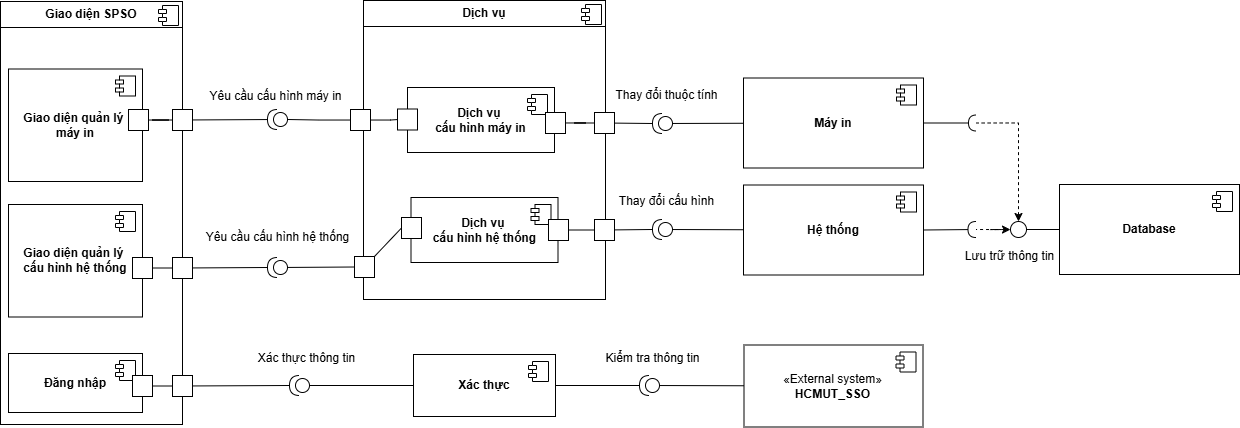

The diagram above was exported from draw.io. Its source (the exported page's mxGraphModel, read from the mxfile embedded in the PNG):
<mxGraphModel dx="1826" dy="761" grid="0" gridSize="10" guides="1" tooltips="1" connect="1" arrows="1" fold="1" page="0" pageScale="1" pageWidth="827" pageHeight="1169" math="0" shadow="0">
  <root>
    <mxCell id="0" />
    <mxCell id="1" parent="0" />
    <mxCell id="UXCzd0CvT6YyVD-5y9YB-5" value="&lt;p style=&quot;margin:0px;margin-top:6px;text-align:center;&quot;&gt;&lt;b&gt;Giao diện SPSO&lt;/b&gt;&lt;/p&gt;&lt;hr size=&quot;1&quot; style=&quot;border-style:solid;&quot;&gt;&lt;p style=&quot;margin:0px;margin-left:8px;&quot;&gt;&lt;br&gt;&lt;/p&gt;" style="align=left;overflow=fill;html=1;dropTarget=0;whiteSpace=wrap;" parent="1" vertex="1">
      <mxGeometry x="-104" y="92" width="182" height="423" as="geometry" />
    </mxCell>
    <mxCell id="UXCzd0CvT6YyVD-5y9YB-6" value="" style="shape=component;jettyWidth=8;jettyHeight=4;" parent="UXCzd0CvT6YyVD-5y9YB-5" vertex="1">
      <mxGeometry x="1" width="20" height="20" relative="1" as="geometry">
        <mxPoint x="-24" y="4" as="offset" />
      </mxGeometry>
    </mxCell>
    <mxCell id="UXCzd0CvT6YyVD-5y9YB-10" value="&lt;b&gt;Máy in&lt;/b&gt;" style="html=1;dropTarget=0;whiteSpace=wrap;" parent="1" vertex="1">
      <mxGeometry x="639" y="168.5" width="180" height="90" as="geometry" />
    </mxCell>
    <mxCell id="UXCzd0CvT6YyVD-5y9YB-11" value="" style="shape=module;jettyWidth=8;jettyHeight=4;" parent="UXCzd0CvT6YyVD-5y9YB-10" vertex="1">
      <mxGeometry x="1" width="20" height="20" relative="1" as="geometry">
        <mxPoint x="-27" y="7" as="offset" />
      </mxGeometry>
    </mxCell>
    <mxCell id="UXCzd0CvT6YyVD-5y9YB-14" value="&lt;p style=&quot;margin:0px;margin-top:6px;text-align:center;&quot;&gt;&lt;b&gt;Dịch vụ&lt;/b&gt;&lt;/p&gt;&lt;hr size=&quot;1&quot; style=&quot;border-style:solid;&quot;&gt;&lt;p style=&quot;margin:0px;margin-left:8px;&quot;&gt;&lt;br&gt;&lt;/p&gt;" style="align=left;overflow=fill;html=1;dropTarget=0;whiteSpace=wrap;" parent="1" vertex="1">
      <mxGeometry x="259" y="91" width="242" height="299" as="geometry" />
    </mxCell>
    <mxCell id="UXCzd0CvT6YyVD-5y9YB-15" value="" style="shape=component;jettyWidth=8;jettyHeight=4;" parent="UXCzd0CvT6YyVD-5y9YB-14" vertex="1">
      <mxGeometry x="1" width="20" height="20" relative="1" as="geometry">
        <mxPoint x="-24" y="4" as="offset" />
      </mxGeometry>
    </mxCell>
    <mxCell id="UXCzd0CvT6YyVD-5y9YB-21" value="Database" style="html=1;dropTarget=0;whiteSpace=wrap;fontStyle=1" parent="1" vertex="1">
      <mxGeometry x="955" y="275" width="180" height="90" as="geometry" />
    </mxCell>
    <mxCell id="UXCzd0CvT6YyVD-5y9YB-22" value="" style="shape=module;jettyWidth=8;jettyHeight=4;" parent="UXCzd0CvT6YyVD-5y9YB-21" vertex="1">
      <mxGeometry x="1" width="20" height="20" relative="1" as="geometry">
        <mxPoint x="-27" y="7" as="offset" />
      </mxGeometry>
    </mxCell>
    <mxCell id="UXCzd0CvT6YyVD-5y9YB-28" value="&lt;b&gt;Giao diện quản lý&amp;nbsp;&lt;/b&gt;&lt;div&gt;&lt;b&gt;máy in&lt;/b&gt;&lt;/div&gt;" style="html=1;dropTarget=0;whiteSpace=wrap;" parent="1" vertex="1">
      <mxGeometry x="-96" y="159.5" width="134" height="112.5" as="geometry" />
    </mxCell>
    <mxCell id="UXCzd0CvT6YyVD-5y9YB-29" value="" style="shape=module;jettyWidth=8;jettyHeight=4;" parent="UXCzd0CvT6YyVD-5y9YB-28" vertex="1">
      <mxGeometry x="1" width="20" height="20" relative="1" as="geometry">
        <mxPoint x="-27" y="7" as="offset" />
      </mxGeometry>
    </mxCell>
    <mxCell id="UXCzd0CvT6YyVD-5y9YB-107" style="edgeStyle=orthogonalEdgeStyle;rounded=0;orthogonalLoop=1;jettySize=auto;html=1;entryX=0;entryY=0.5;entryDx=0;entryDy=0;endArrow=none;endFill=0;" parent="1" source="UXCzd0CvT6YyVD-5y9YB-30" target="UXCzd0CvT6YyVD-5y9YB-100" edge="1">
      <mxGeometry relative="1" as="geometry" />
    </mxCell>
    <mxCell id="UXCzd0CvT6YyVD-5y9YB-30" value="" style="rounded=0;whiteSpace=wrap;html=1;" parent="1" vertex="1">
      <mxGeometry x="24" y="200" width="20" height="21" as="geometry" />
    </mxCell>
    <mxCell id="UXCzd0CvT6YyVD-5y9YB-35" value="&lt;b&gt;Dịch vụ&amp;nbsp;&lt;/b&gt;&lt;div&gt;&lt;b&gt;cấu hình máy in&lt;/b&gt;&lt;/div&gt;" style="html=1;dropTarget=0;whiteSpace=wrap;" parent="1" vertex="1">
      <mxGeometry x="303" y="178" width="147" height="65" as="geometry" />
    </mxCell>
    <mxCell id="UXCzd0CvT6YyVD-5y9YB-36" value="" style="shape=module;jettyWidth=8;jettyHeight=4;" parent="UXCzd0CvT6YyVD-5y9YB-35" vertex="1">
      <mxGeometry x="1" width="20" height="20" relative="1" as="geometry">
        <mxPoint x="-27" y="7" as="offset" />
      </mxGeometry>
    </mxCell>
    <mxCell id="UXCzd0CvT6YyVD-5y9YB-46" value="" style="rounded=0;whiteSpace=wrap;html=1;" parent="1" vertex="1">
      <mxGeometry x="293" y="199.5" width="20" height="21" as="geometry" />
    </mxCell>
    <mxCell id="UXCzd0CvT6YyVD-5y9YB-69" style="edgeStyle=orthogonalEdgeStyle;rounded=0;orthogonalLoop=1;jettySize=auto;html=1;endArrow=none;endFill=0;" parent="1" source="UXCzd0CvT6YyVD-5y9YB-47" target="UXCzd0CvT6YyVD-5y9YB-46" edge="1">
      <mxGeometry relative="1" as="geometry" />
    </mxCell>
    <mxCell id="UXCzd0CvT6YyVD-5y9YB-47" value="" style="rounded=0;whiteSpace=wrap;html=1;" parent="1" vertex="1">
      <mxGeometry x="246" y="200" width="20" height="21" as="geometry" />
    </mxCell>
    <mxCell id="UXCzd0CvT6YyVD-5y9YB-67" style="edgeStyle=orthogonalEdgeStyle;rounded=0;orthogonalLoop=1;jettySize=auto;html=1;entryX=0;entryY=0.5;entryDx=0;entryDy=0;endArrow=none;endFill=0;" parent="1" source="UXCzd0CvT6YyVD-5y9YB-54" target="UXCzd0CvT6YyVD-5y9YB-59" edge="1">
      <mxGeometry relative="1" as="geometry" />
    </mxCell>
    <mxCell id="UXCzd0CvT6YyVD-5y9YB-54" value="" style="rounded=0;whiteSpace=wrap;html=1;" parent="1" vertex="1">
      <mxGeometry x="441" y="203" width="20" height="21" as="geometry" />
    </mxCell>
    <mxCell id="UXCzd0CvT6YyVD-5y9YB-59" value="" style="rounded=0;whiteSpace=wrap;html=1;" parent="1" vertex="1">
      <mxGeometry x="490" y="203" width="20" height="21" as="geometry" />
    </mxCell>
    <mxCell id="UXCzd0CvT6YyVD-5y9YB-76" value="" style="shape=providedRequiredInterface;html=1;verticalLabelPosition=bottom;sketch=0;direction=west;" parent="1" vertex="1">
      <mxGeometry x="163" y="200" width="20" height="20" as="geometry" />
    </mxCell>
    <mxCell id="UXCzd0CvT6YyVD-5y9YB-83" style="edgeStyle=orthogonalEdgeStyle;rounded=0;orthogonalLoop=1;jettySize=auto;html=1;entryX=0;entryY=0.5;entryDx=0;entryDy=0;entryPerimeter=0;endArrow=none;endFill=0;" parent="1" source="UXCzd0CvT6YyVD-5y9YB-47" target="UXCzd0CvT6YyVD-5y9YB-76" edge="1">
      <mxGeometry relative="1" as="geometry" />
    </mxCell>
    <mxCell id="UXCzd0CvT6YyVD-5y9YB-112" style="rounded=0;orthogonalLoop=1;jettySize=auto;html=1;endArrow=none;endFill=0;" parent="1" source="UXCzd0CvT6YyVD-5y9YB-100" target="UXCzd0CvT6YyVD-5y9YB-76" edge="1">
      <mxGeometry relative="1" as="geometry" />
    </mxCell>
    <mxCell id="UXCzd0CvT6YyVD-5y9YB-100" value="" style="rounded=0;whiteSpace=wrap;html=1;" parent="1" vertex="1">
      <mxGeometry x="68" y="200" width="20" height="21" as="geometry" />
    </mxCell>
    <mxCell id="7V4w1dpkdNHphfuKbaWj-1" value="&lt;b&gt;Đăng nhập&lt;/b&gt;" style="html=1;dropTarget=0;whiteSpace=wrap;" parent="1" vertex="1">
      <mxGeometry x="-96" y="444" width="134" height="59" as="geometry" />
    </mxCell>
    <mxCell id="7V4w1dpkdNHphfuKbaWj-2" value="" style="shape=module;jettyWidth=8;jettyHeight=4;" parent="7V4w1dpkdNHphfuKbaWj-1" vertex="1">
      <mxGeometry x="1" width="20" height="20" relative="1" as="geometry">
        <mxPoint x="-27" y="7" as="offset" />
      </mxGeometry>
    </mxCell>
    <mxCell id="7V4w1dpkdNHphfuKbaWj-3" value="Hệ thống" style="html=1;dropTarget=0;whiteSpace=wrap;fontStyle=1" parent="1" vertex="1">
      <mxGeometry x="639" y="275.5" width="180" height="90" as="geometry" />
    </mxCell>
    <mxCell id="7V4w1dpkdNHphfuKbaWj-4" value="" style="shape=module;jettyWidth=8;jettyHeight=4;" parent="7V4w1dpkdNHphfuKbaWj-3" vertex="1">
      <mxGeometry x="1" width="20" height="20" relative="1" as="geometry">
        <mxPoint x="-27" y="7" as="offset" />
      </mxGeometry>
    </mxCell>
    <mxCell id="7V4w1dpkdNHphfuKbaWj-5" value="&lt;b&gt;Xác thực&lt;/b&gt;" style="html=1;dropTarget=0;whiteSpace=wrap;" parent="1" vertex="1">
      <mxGeometry x="309" y="445" width="142" height="62" as="geometry" />
    </mxCell>
    <mxCell id="7V4w1dpkdNHphfuKbaWj-6" value="" style="shape=module;jettyWidth=8;jettyHeight=4;" parent="7V4w1dpkdNHphfuKbaWj-5" vertex="1">
      <mxGeometry x="1" width="20" height="20" relative="1" as="geometry">
        <mxPoint x="-27" y="7" as="offset" />
      </mxGeometry>
    </mxCell>
    <mxCell id="7V4w1dpkdNHphfuKbaWj-9" value="«External system»&lt;br&gt;&lt;b&gt;HCMUT_SSO&lt;/b&gt;" style="html=1;dropTarget=0;whiteSpace=wrap;" parent="1" vertex="1">
      <mxGeometry x="639.5" y="435.5" width="179" height="82" as="geometry" />
    </mxCell>
    <mxCell id="7V4w1dpkdNHphfuKbaWj-10" value="" style="shape=module;jettyWidth=8;jettyHeight=4;" parent="7V4w1dpkdNHphfuKbaWj-9" vertex="1">
      <mxGeometry x="1" width="20" height="20" relative="1" as="geometry">
        <mxPoint x="-27" y="7" as="offset" />
      </mxGeometry>
    </mxCell>
    <mxCell id="7V4w1dpkdNHphfuKbaWj-15" style="rounded=0;orthogonalLoop=1;jettySize=auto;html=1;endArrow=none;endFill=0;" parent="1" source="7V4w1dpkdNHphfuKbaWj-13" target="UXCzd0CvT6YyVD-5y9YB-10" edge="1">
      <mxGeometry relative="1" as="geometry" />
    </mxCell>
    <mxCell id="7V4w1dpkdNHphfuKbaWj-13" value="" style="shape=providedRequiredInterface;html=1;verticalLabelPosition=bottom;sketch=0;rotation=-180;" parent="1" vertex="1">
      <mxGeometry x="548" y="204" width="20" height="20" as="geometry" />
    </mxCell>
    <mxCell id="7V4w1dpkdNHphfuKbaWj-14" style="rounded=0;orthogonalLoop=1;jettySize=auto;html=1;entryX=1;entryY=0.5;entryDx=0;entryDy=0;entryPerimeter=0;endArrow=none;endFill=0;" parent="1" source="UXCzd0CvT6YyVD-5y9YB-59" target="7V4w1dpkdNHphfuKbaWj-13" edge="1">
      <mxGeometry relative="1" as="geometry" />
    </mxCell>
    <mxCell id="7V4w1dpkdNHphfuKbaWj-16" value="&lt;b&gt;Giao diện quản lý&amp;nbsp;&lt;/b&gt;&lt;div&gt;&lt;b&gt;cấu hình hệ thống&lt;/b&gt;&lt;/div&gt;" style="html=1;dropTarget=0;whiteSpace=wrap;" parent="1" vertex="1">
      <mxGeometry x="-96" y="295" width="134" height="112.5" as="geometry" />
    </mxCell>
    <mxCell id="7V4w1dpkdNHphfuKbaWj-17" value="" style="shape=module;jettyWidth=8;jettyHeight=4;" parent="7V4w1dpkdNHphfuKbaWj-16" vertex="1">
      <mxGeometry x="1" width="20" height="20" relative="1" as="geometry">
        <mxPoint x="-27" y="7" as="offset" />
      </mxGeometry>
    </mxCell>
    <mxCell id="7V4w1dpkdNHphfuKbaWj-18" value="&lt;b&gt;Dịch vụ&amp;nbsp;&lt;/b&gt;&lt;div&gt;&lt;b&gt;cấu hình hệ thống&lt;/b&gt;&lt;/div&gt;" style="html=1;dropTarget=0;whiteSpace=wrap;" parent="1" vertex="1">
      <mxGeometry x="306.5" y="288" width="147" height="65" as="geometry" />
    </mxCell>
    <mxCell id="7V4w1dpkdNHphfuKbaWj-19" value="" style="shape=module;jettyWidth=8;jettyHeight=4;" parent="7V4w1dpkdNHphfuKbaWj-18" vertex="1">
      <mxGeometry x="1" width="20" height="20" relative="1" as="geometry">
        <mxPoint x="-27" y="7" as="offset" />
      </mxGeometry>
    </mxCell>
    <mxCell id="7V4w1dpkdNHphfuKbaWj-22" style="rounded=0;orthogonalLoop=1;jettySize=auto;html=1;entryX=0;entryY=0.5;entryDx=0;entryDy=0;endArrow=none;endFill=0;" parent="1" source="7V4w1dpkdNHphfuKbaWj-20" target="7V4w1dpkdNHphfuKbaWj-21" edge="1">
      <mxGeometry relative="1" as="geometry" />
    </mxCell>
    <mxCell id="7V4w1dpkdNHphfuKbaWj-20" value="" style="rounded=0;whiteSpace=wrap;html=1;" parent="1" vertex="1">
      <mxGeometry x="28" y="348" width="20" height="21" as="geometry" />
    </mxCell>
    <mxCell id="7V4w1dpkdNHphfuKbaWj-21" value="" style="rounded=0;whiteSpace=wrap;html=1;" parent="1" vertex="1">
      <mxGeometry x="68" y="348" width="20" height="21" as="geometry" />
    </mxCell>
    <mxCell id="7V4w1dpkdNHphfuKbaWj-27" style="rounded=0;orthogonalLoop=1;jettySize=auto;html=1;entryX=0;entryY=0.5;entryDx=0;entryDy=0;endArrow=none;endFill=0;" parent="1" source="7V4w1dpkdNHphfuKbaWj-23" target="7V4w1dpkdNHphfuKbaWj-25" edge="1">
      <mxGeometry relative="1" as="geometry" />
    </mxCell>
    <mxCell id="7V4w1dpkdNHphfuKbaWj-23" value="" style="shape=providedRequiredInterface;html=1;verticalLabelPosition=bottom;sketch=0;direction=west;" parent="1" vertex="1">
      <mxGeometry x="163" y="348" width="20" height="20" as="geometry" />
    </mxCell>
    <mxCell id="7V4w1dpkdNHphfuKbaWj-24" style="rounded=0;orthogonalLoop=1;jettySize=auto;html=1;entryX=1;entryY=0.5;entryDx=0;entryDy=0;entryPerimeter=0;endArrow=none;endFill=0;" parent="1" source="7V4w1dpkdNHphfuKbaWj-21" target="7V4w1dpkdNHphfuKbaWj-23" edge="1">
      <mxGeometry relative="1" as="geometry" />
    </mxCell>
    <mxCell id="7V4w1dpkdNHphfuKbaWj-28" style="rounded=0;orthogonalLoop=1;jettySize=auto;html=1;entryX=0;entryY=0.5;entryDx=0;entryDy=0;endArrow=none;endFill=0;" parent="1" source="7V4w1dpkdNHphfuKbaWj-25" target="7V4w1dpkdNHphfuKbaWj-26" edge="1">
      <mxGeometry relative="1" as="geometry" />
    </mxCell>
    <mxCell id="7V4w1dpkdNHphfuKbaWj-25" value="" style="rounded=0;whiteSpace=wrap;html=1;" parent="1" vertex="1">
      <mxGeometry x="250" y="347" width="20" height="21" as="geometry" />
    </mxCell>
    <mxCell id="7V4w1dpkdNHphfuKbaWj-26" value="" style="rounded=0;whiteSpace=wrap;html=1;" parent="1" vertex="1">
      <mxGeometry x="297" y="308" width="20" height="21" as="geometry" />
    </mxCell>
    <mxCell id="7V4w1dpkdNHphfuKbaWj-32" style="rounded=0;orthogonalLoop=1;jettySize=auto;html=1;entryX=0;entryY=0.5;entryDx=0;entryDy=0;endArrow=none;endFill=0;" parent="1" source="7V4w1dpkdNHphfuKbaWj-29" target="7V4w1dpkdNHphfuKbaWj-30" edge="1">
      <mxGeometry relative="1" as="geometry" />
    </mxCell>
    <mxCell id="7V4w1dpkdNHphfuKbaWj-29" value="" style="rounded=0;whiteSpace=wrap;html=1;" parent="1" vertex="1">
      <mxGeometry x="444" y="310" width="20" height="21" as="geometry" />
    </mxCell>
    <mxCell id="7V4w1dpkdNHphfuKbaWj-30" value="" style="rounded=0;whiteSpace=wrap;html=1;" parent="1" vertex="1">
      <mxGeometry x="490" y="310" width="20" height="21" as="geometry" />
    </mxCell>
    <mxCell id="7V4w1dpkdNHphfuKbaWj-34" style="rounded=0;orthogonalLoop=1;jettySize=auto;html=1;endArrow=none;endFill=0;" parent="1" source="7V4w1dpkdNHphfuKbaWj-31" target="7V4w1dpkdNHphfuKbaWj-3" edge="1">
      <mxGeometry relative="1" as="geometry" />
    </mxCell>
    <mxCell id="7V4w1dpkdNHphfuKbaWj-31" value="" style="shape=providedRequiredInterface;html=1;verticalLabelPosition=bottom;sketch=0;rotation=-180;" parent="1" vertex="1">
      <mxGeometry x="548" y="310" width="20" height="20" as="geometry" />
    </mxCell>
    <mxCell id="7V4w1dpkdNHphfuKbaWj-33" style="rounded=0;orthogonalLoop=1;jettySize=auto;html=1;entryX=1;entryY=0.5;entryDx=0;entryDy=0;entryPerimeter=0;endArrow=none;endFill=0;" parent="1" source="7V4w1dpkdNHphfuKbaWj-30" target="7V4w1dpkdNHphfuKbaWj-31" edge="1">
      <mxGeometry relative="1" as="geometry" />
    </mxCell>
    <mxCell id="7V4w1dpkdNHphfuKbaWj-37" style="rounded=0;orthogonalLoop=1;jettySize=auto;html=1;entryX=0;entryY=0.5;entryDx=0;entryDy=0;endArrow=none;endFill=0;" parent="1" source="7V4w1dpkdNHphfuKbaWj-35" target="7V4w1dpkdNHphfuKbaWj-36" edge="1">
      <mxGeometry relative="1" as="geometry" />
    </mxCell>
    <mxCell id="7V4w1dpkdNHphfuKbaWj-35" value="" style="rounded=0;whiteSpace=wrap;html=1;" parent="1" vertex="1">
      <mxGeometry x="28" y="466" width="20" height="21" as="geometry" />
    </mxCell>
    <mxCell id="7V4w1dpkdNHphfuKbaWj-36" value="" style="rounded=0;whiteSpace=wrap;html=1;" parent="1" vertex="1">
      <mxGeometry x="68" y="466" width="20" height="21" as="geometry" />
    </mxCell>
    <mxCell id="7V4w1dpkdNHphfuKbaWj-41" style="rounded=0;orthogonalLoop=1;jettySize=auto;html=1;endArrow=none;endFill=0;" parent="1" source="7V4w1dpkdNHphfuKbaWj-38" target="7V4w1dpkdNHphfuKbaWj-5" edge="1">
      <mxGeometry relative="1" as="geometry" />
    </mxCell>
    <mxCell id="7V4w1dpkdNHphfuKbaWj-38" value="" style="shape=providedRequiredInterface;html=1;verticalLabelPosition=bottom;sketch=0;rotation=-180;" parent="1" vertex="1">
      <mxGeometry x="185" y="466" width="20" height="20" as="geometry" />
    </mxCell>
    <mxCell id="7V4w1dpkdNHphfuKbaWj-40" style="rounded=0;orthogonalLoop=1;jettySize=auto;html=1;entryX=1;entryY=0.5;entryDx=0;entryDy=0;entryPerimeter=0;endArrow=none;endFill=0;" parent="1" source="7V4w1dpkdNHphfuKbaWj-36" target="7V4w1dpkdNHphfuKbaWj-38" edge="1">
      <mxGeometry relative="1" as="geometry" />
    </mxCell>
    <mxCell id="7V4w1dpkdNHphfuKbaWj-44" style="rounded=0;orthogonalLoop=1;jettySize=auto;html=1;endArrow=none;endFill=0;" parent="1" source="7V4w1dpkdNHphfuKbaWj-42" target="7V4w1dpkdNHphfuKbaWj-9" edge="1">
      <mxGeometry relative="1" as="geometry" />
    </mxCell>
    <mxCell id="7V4w1dpkdNHphfuKbaWj-42" value="" style="shape=providedRequiredInterface;html=1;verticalLabelPosition=bottom;sketch=0;rotation=-180;" parent="1" vertex="1">
      <mxGeometry x="535" y="466" width="20" height="20" as="geometry" />
    </mxCell>
    <mxCell id="7V4w1dpkdNHphfuKbaWj-43" style="rounded=0;orthogonalLoop=1;jettySize=auto;html=1;entryX=1;entryY=0.5;entryDx=0;entryDy=0;entryPerimeter=0;endArrow=none;endFill=0;" parent="1" source="7V4w1dpkdNHphfuKbaWj-5" target="7V4w1dpkdNHphfuKbaWj-42" edge="1">
      <mxGeometry relative="1" as="geometry" />
    </mxCell>
    <mxCell id="7V4w1dpkdNHphfuKbaWj-45" value="" style="rounded=0;orthogonalLoop=1;jettySize=auto;html=1;endArrow=halfCircle;endFill=0;endSize=6;strokeWidth=1;sketch=0;fontSize=12;curved=1;exitX=1;exitY=0.5;exitDx=0;exitDy=0;" parent="1" source="UXCzd0CvT6YyVD-5y9YB-10" target="7V4w1dpkdNHphfuKbaWj-46" edge="1">
      <mxGeometry relative="1" as="geometry">
        <mxPoint x="880" y="179" as="sourcePoint" />
      </mxGeometry>
    </mxCell>
    <mxCell id="7V4w1dpkdNHphfuKbaWj-46" value="" style="ellipse;whiteSpace=wrap;html=1;align=center;aspect=fixed;fillColor=none;strokeColor=none;resizable=0;perimeter=centerPerimeter;rotatable=0;allowArrows=0;points=[];outlineConnect=1;" parent="1" vertex="1">
      <mxGeometry x="867" y="208.5" width="10" height="10" as="geometry" />
    </mxCell>
    <mxCell id="7V4w1dpkdNHphfuKbaWj-47" value="" style="rounded=0;orthogonalLoop=1;jettySize=auto;html=1;endArrow=halfCircle;endFill=0;endSize=6;strokeWidth=1;sketch=0;fontSize=12;curved=1;exitX=1;exitY=0.5;exitDx=0;exitDy=0;" parent="1" target="7V4w1dpkdNHphfuKbaWj-48" edge="1">
      <mxGeometry relative="1" as="geometry">
        <mxPoint x="818.5" y="320.5" as="sourcePoint" />
      </mxGeometry>
    </mxCell>
    <mxCell id="7V4w1dpkdNHphfuKbaWj-48" value="" style="ellipse;whiteSpace=wrap;html=1;align=center;aspect=fixed;fillColor=none;strokeColor=none;resizable=0;perimeter=centerPerimeter;rotatable=0;allowArrows=0;points=[];outlineConnect=1;" parent="1" vertex="1">
      <mxGeometry x="866.5" y="315" width="10" height="10" as="geometry" />
    </mxCell>
    <mxCell id="7V4w1dpkdNHphfuKbaWj-50" style="rounded=0;orthogonalLoop=1;jettySize=auto;html=1;entryX=0;entryY=0.5;entryDx=0;entryDy=0;endArrow=none;endFill=0;" parent="1" source="7V4w1dpkdNHphfuKbaWj-49" target="UXCzd0CvT6YyVD-5y9YB-21" edge="1">
      <mxGeometry relative="1" as="geometry" />
    </mxCell>
    <mxCell id="7V4w1dpkdNHphfuKbaWj-49" value="" style="verticalLabelPosition=bottom;verticalAlign=top;html=1;shape=mxgraph.flowchart.on-page_reference;" parent="1" vertex="1">
      <mxGeometry x="906" y="312" width="16" height="16" as="geometry" />
    </mxCell>
    <mxCell id="7V4w1dpkdNHphfuKbaWj-51" style="edgeStyle=orthogonalEdgeStyle;rounded=0;orthogonalLoop=1;jettySize=auto;html=1;entryX=1.3;entryY=0.106;entryDx=0;entryDy=0;entryPerimeter=0;endArrow=none;endFill=0;startArrow=classic;startFill=1;dashed=1;" parent="1" source="7V4w1dpkdNHphfuKbaWj-49" target="7V4w1dpkdNHphfuKbaWj-46" edge="1">
      <mxGeometry relative="1" as="geometry">
        <Array as="points">
          <mxPoint x="914" y="214" />
        </Array>
      </mxGeometry>
    </mxCell>
    <mxCell id="7V4w1dpkdNHphfuKbaWj-52" style="edgeStyle=orthogonalEdgeStyle;rounded=0;orthogonalLoop=1;jettySize=auto;html=1;entryX=0.817;entryY=0.478;entryDx=0;entryDy=0;entryPerimeter=0;dashed=1;startArrow=classic;startFill=1;endArrow=none;endFill=0;" parent="1" source="7V4w1dpkdNHphfuKbaWj-49" target="7V4w1dpkdNHphfuKbaWj-48" edge="1">
      <mxGeometry relative="1" as="geometry" />
    </mxCell>
    <mxCell id="087T5leuVLCtAv5wPwd9-1" value="Xác thực thông tin" style="text;html=1;align=center;verticalAlign=middle;resizable=0;points=[];autosize=1;strokeColor=none;fillColor=none;" vertex="1" parent="1">
      <mxGeometry x="144" y="435.5" width="115" height="26" as="geometry" />
    </mxCell>
    <mxCell id="087T5leuVLCtAv5wPwd9-2" value="Kiểm tra thông tin" style="text;html=1;align=center;verticalAlign=middle;resizable=0;points=[];autosize=1;strokeColor=none;fillColor=none;" vertex="1" parent="1">
      <mxGeometry x="492" y="435.5" width="112" height="26" as="geometry" />
    </mxCell>
    <mxCell id="087T5leuVLCtAv5wPwd9-3" value="Lưu trữ thông tin" style="text;html=1;align=center;verticalAlign=middle;resizable=0;points=[];autosize=1;strokeColor=none;fillColor=none;" vertex="1" parent="1">
      <mxGeometry x="852" y="334" width="107" height="26" as="geometry" />
    </mxCell>
    <mxCell id="087T5leuVLCtAv5wPwd9-4" value="Thay đổi cấu hình" style="text;html=1;align=center;verticalAlign=middle;resizable=0;points=[];autosize=1;strokeColor=none;fillColor=none;" vertex="1" parent="1">
      <mxGeometry x="505" y="279" width="113" height="26" as="geometry" />
    </mxCell>
    <mxCell id="087T5leuVLCtAv5wPwd9-5" value="Thay đổi thuộc tính" style="text;html=1;align=center;verticalAlign=middle;resizable=0;points=[];autosize=1;strokeColor=none;fillColor=none;" vertex="1" parent="1">
      <mxGeometry x="501.5" y="173.5" width="120" height="26" as="geometry" />
    </mxCell>
    <mxCell id="087T5leuVLCtAv5wPwd9-6" value="Yêu cầu cấu hình máy in" style="text;html=1;align=center;verticalAlign=middle;resizable=0;points=[];autosize=1;strokeColor=none;fillColor=none;" vertex="1" parent="1">
      <mxGeometry x="96" y="174" width="150" height="26" as="geometry" />
    </mxCell>
    <mxCell id="087T5leuVLCtAv5wPwd9-7" value="Yêu cầu cấu hình hệ thống" style="text;html=1;align=center;verticalAlign=middle;resizable=0;points=[];autosize=1;strokeColor=none;fillColor=none;" vertex="1" parent="1">
      <mxGeometry x="93" y="315" width="161" height="26" as="geometry" />
    </mxCell>
  </root>
</mxGraphModel>